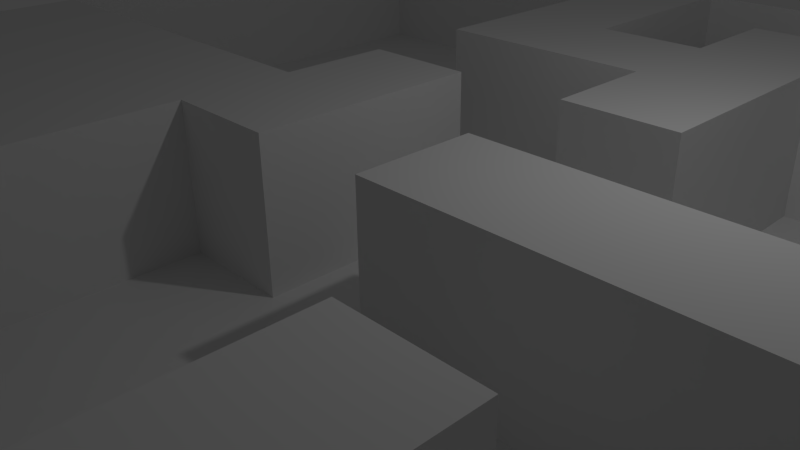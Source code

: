 # Source: level1.blend  (saved by Blender 2.72.0; exported with 4.5.12 LTS)
import bpy
from mathutils import Matrix  # noqa: F401  (used for matrix-valued properties, if any)

bpy.ops.wm.read_factory_settings(use_empty=True)
scene = bpy.context.scene
scene.name = 'Scene'

# ---- collections
col_collection_1 = bpy.data.collections.new('Collection 1'); scene.collection.children.link(col_collection_1)

# ---- world
world_world = bpy.data.worlds.new('World'); scene.world = world_world
world_world.color = (0.05088, 0.05088, 0.05088)
world_world.use_sun_shadow = False
world_world.sun_shadow_jitter_overblur = 0.0
world_world.cycles.sampling_method = 'MANUAL'
world_world.cycles.sample_map_resolution = 256

# ---- cameras
cam_camera = bpy.data.cameras.new('Camera')
cam_camera.clip_end = 100.0
cam_camera.lens = 35.0
cam_camera.sensor_width = 32.0
cam_camera.sensor_height = 18.0
cam_camera.ortho_scale = 7.314
cam_camera.dof.focus_distance = 0.0
cam_camera.dof.aperture_fstop = 128.0

# ---- lights
light_lamp = bpy.data.lights.new('Lamp', 'POINT')
light_lamp.transmission_factor = 0.0
light_lamp.cutoff_distance = 30.0
light_lamp.energy = 100.0
light_lamp.shadow_buffer_clip_start = 1.001
light_lamp.shadow_soft_size = 0.1
light_lamp.shadow_maximum_resolution = 0.006
light_lamp.use_absolute_resolution = True
light_lamp.cycles.use_multiple_importance_sampling = False

# ---- meshes
me_plane = bpy.data.meshes.new('Plane')
me_plane.from_pydata([(-1.0, -1.0, 0.0), (1.0, -1.0, 0.0), (-1.0, 1.0, 0.0), (1.0, 1.0, 0.0), (-1.0, 0.8, 0.0), (-1.0, 0.6, 0.0), (-1.0, 0.4, 0.0), (-1.0, 0.2, 0.0), (-1.0, 0.0, 0.0), (-1.0, -0.2, 0.0), (-1.0, -0.4, 0.0), (-1.0, -0.6, 0.0), (-1.0, -0.8, 0.0), (-0.8, -1.0, 0.0), (-0.6, -1.0, 0.0), (-0.4, -1.0, 0.0), (-0.2, -1.0, 0.0), (0.0, -1.0, 0.0), (0.2, -1.0, 0.0), (0.4, -1.0, 0.0), (0.6, -1.0, 0.0), (0.8, -1.0, 0.0), (1.0, -0.8, 0.0), (1.0, -0.6, 0.0), (1.0, -0.4, 0.0), (1.0, -0.2, 0.0), (1.0, 0.0, 0.0), (1.0, 0.2, 0.0), (1.0, 0.4, 0.0), (1.0, 0.6, 0.0), (1.0, 0.8, 0.0), (0.8, 1.0, 0.0), (0.6, 1.0, 0.0), (0.4, 1.0, 0.0), (0.2, 1.0, 0.0), (0.0, 1.0, 0.0), (-0.2, 1.0, 0.0), (-0.4, 1.0, 0.0), (-0.6, 1.0, 0.0), (-0.8, 1.0, 0.0), (-0.8, -0.4, 0.0), (-0.8, -0.2, 0.0), (-0.8, 0.0, 0.0), (-0.6, -0.4, 0.0), (-0.6, -0.2, 0.0), (-0.6, 0.0, 0.0), (-0.4, -0.8, 0.0), (-0.4, -0.6, 0.0), (-0.4, -0.4, 0.0), (-0.4, -0.2, 0.0), (-0.4, 0.0, 0.0), (-0.2, -0.8, 0.0), (-0.2, -0.6, 0.0), (-0.2, -0.4, 0.0), (-0.2, -0.2, 0.0), (-0.2, 0.0, 0.0), (-0.2, 0.2, 0.0), (-0.2, 0.4, 0.0), (-0.2, 0.6, 0.0), (-0.2, 0.8, 0.0), (0.0, -0.8, 0.0), (0.0, -0.2, 0.0), (0.0, 0.0, 0.0), (0.0, 0.2, 0.0), (0.0, 0.4, 0.0), (0.0, 0.6, 0.0), (0.0, 0.8, 0.0), (0.2, -0.8, 0.0), (0.2, -0.2, 0.0), (0.2, 0.0, 0.0), (0.2, 0.2, 0.0), (0.2, 0.4, 0.0), (0.2, 0.6, 0.0), (0.2, 0.8, 0.0), (0.4, -0.8, 0.0), (0.4, -0.6, 0.0), (0.4, -0.4, 0.0), (0.4, -0.2, 0.0), (0.4, 0.0, 0.0), (0.4, 0.2, 0.0), (0.4, 0.4, 0.0), (0.4, 0.6, 0.0), (0.4, 0.8, 0.0), (0.6, -0.8, 0.0), (0.6, -0.6, 0.0), (0.6, -0.4, 0.0), (0.6, -0.2, 0.0), (0.6, 0.0, 0.0), (0.6, 0.6, 0.0), (0.6, 0.8, 0.0), (0.8, -0.8, 0.0), (0.8, -0.2, 0.0), (0.8, 0.0, 0.0), (0.8, 0.6, 0.0), (0.8, 0.8, 0.0), (-1.0, -1.0, -0.2595), (-1.0, 1.0, -0.2595), (-1.0, 0.8, -0.2595), (-1.0, 0.6, -0.2595), (-1.0, 0.4, -0.2595), (-1.0, 0.2, -0.2595), (-1.0, 0.0, -0.2595), (-1.0, -0.4, -0.2595), (-1.0, -0.6, -0.2595), (-1.0, -0.8, -0.2595), (-0.8, -1.0, -0.2595), (-0.6, -1.0, -0.2595), (-0.4, -1.0, -0.2595), (1.0, -0.8, -0.2595), (1.0, -0.6, -0.2595), (1.0, -0.4, -0.2595), (1.0, -0.2, -0.2595), (1.0, 0.0, -0.2595), (1.0, 0.2, -0.2595), (1.0, 0.4, -0.2595), (1.0, 0.6, -0.2595), (0.8, 1.0, -0.2595), (0.6, 1.0, -0.2595), (0.4, 1.0, -0.2595), (0.2, 1.0, -0.2595), (0.0, 1.0, -0.2595), (-0.2, 1.0, -0.2595), (-0.4, 1.0, -0.2595), (-0.6, 1.0, -0.2595), (-0.8, 1.0, -0.2595), (-0.8, -0.8, -0.2595), (-0.8, -0.6, -0.2595), (-0.8, -0.4, -0.2595), (-0.8, 0.0, -0.2595), (-0.8, 0.2, -0.2595), (-0.8, 0.4, -0.2595), (-0.8, 0.6, -0.2595), (-0.8, 0.8, -0.2595), (-0.6, -0.8, -0.2595), (-0.6, -0.6, -0.2595), (-0.6, -0.4, -0.2595), (-0.6, 0.0, -0.2595), (-0.6, 0.2, -0.2595), (-0.6, 0.4, -0.2595), (-0.6, 0.6, -0.2595), (-0.6, 0.8, -0.2595), (-0.4, -0.8, -0.2595), (-0.4, -0.6, -0.2595), (-0.4, -0.4, -0.2595), (-0.4, 0.0, -0.2595), (-0.4, 0.2, -0.2595), (-0.4, 0.4, -0.2595), (-0.4, 0.6, -0.2595), (-0.4, 0.8, -0.2595), (-0.2, -0.8, -0.2595), (-0.2, -0.6, -0.2595), (-0.2, -0.4, -0.2595), (-0.2, -0.2, -0.2595), (-0.2, 0.0, -0.2595), (-0.2, 0.2, -0.2595), (-0.2, 0.4, -0.2595), (-0.2, 0.6, -0.2595), (-0.2, 0.8, -0.2595), (0.0, -0.8, -0.2595), (0.0, -0.6, -0.2595), (0.0, -0.4, -0.2595), (0.0, -0.2, -0.2595), (0.0, 0.0, -0.2595), (0.0, 0.2, -0.2595), (0.0, 0.4, -0.2595), (0.0, 0.6, -0.2595), (0.0, 0.8, -0.2595), (0.2, -0.8, -0.2595), (0.2, -0.6, -0.2595), (0.2, -0.4, -0.2595), (0.2, -0.2, -0.2595), (0.2, 0.0, -0.2595), (0.2, 0.2, -0.2595), (0.2, 0.4, -0.2595), (0.2, 0.6, -0.2595), (0.2, 0.8, -0.2595), (0.4, -0.8, -0.2595), (0.4, -0.6, -0.2595), (0.4, -0.4, -0.2595), (0.4, -0.2, -0.2595), (0.4, 0.0, -0.2595), (0.4, 0.2, -0.2595), (0.4, 0.4, -0.2595), (0.4, 0.6, -0.2595), (0.4, 0.8, -0.2595), (0.6, -0.8, -0.2595), (0.6, -0.6, -0.2595), (0.6, -0.4, -0.2595), (0.6, -0.2, -0.2595), (0.6, 0.0, -0.2595), (0.6, 0.2, -0.2595), (0.6, 0.4, -0.2595), (0.6, 0.6, -0.2595), (0.6, 0.8, -0.2595), (0.8, -0.8, -0.2595), (0.8, -0.6, -0.2595), (0.8, -0.4, -0.2595), (0.8, -0.2, -0.2595), (0.8, 0.0, -0.2595), (0.8, 0.2, -0.2595), (0.8, 0.4, -0.2595), (0.8, 0.6, -0.2595), (0.8, 0.8, -0.2595)], [], [(94, 30, 3, 31), (31, 32, 117, 116), (42, 45, 136, 128), (83, 90, 194, 185), (38, 39, 124, 123), (59, 66, 35, 36), (85, 84, 186, 187), (55, 56, 154, 153), (48, 43, 135, 143), (77, 68, 170, 179), (15, 46, 141, 107), (23, 24, 110, 109), (64, 57, 155, 164), (10, 40, 41, 9), (9, 41, 42, 8), (94, 31, 116, 202), (46, 51, 149, 141), (82, 89, 193, 184), (84, 83, 185, 186), (37, 38, 123, 122), (70, 71, 173, 172), (22, 23, 109, 108), (40, 43, 44, 41), (41, 44, 45, 42), (8, 42, 128, 101), (56, 63, 163, 154), (89, 88, 192, 193), (7, 8, 101, 100), (43, 40, 127, 135), (92, 26, 112, 198), (66, 65, 165, 166), (43, 48, 49, 44), (44, 49, 50, 45), (14, 15, 107, 106), (88, 81, 183, 192), (54, 53, 151, 152), (36, 37, 122, 121), (15, 16, 51, 46), (12, 0, 95, 104), (47, 52, 53, 48), (48, 53, 54, 49), (49, 54, 55, 50), (6, 7, 100, 99), (73, 82, 184, 175), (28, 29, 115, 114), (75, 76, 178, 177), (16, 17, 60, 51), (25, 91, 197, 111), (13, 14, 106, 105), (53, 52, 150, 151), (54, 61, 62, 55), (55, 62, 63, 56), (67, 74, 176, 167), (57, 64, 65, 58), (58, 65, 66, 59), (17, 18, 67, 60), (40, 10, 102, 127), (68, 69, 171, 170), (61, 54, 152, 161), (87, 92, 198, 189), (35, 66, 166, 120), (5, 6, 99, 98), (64, 71, 72, 65), (74, 75, 177, 176), (18, 19, 74, 67), (27, 28, 114, 113), (0, 13, 105, 95), (50, 55, 153, 144), (68, 77, 78, 69), (34, 35, 120, 119), (70, 79, 80, 71), (71, 80, 81, 72), (72, 81, 82, 73), (19, 20, 83, 74), (74, 83, 84, 75), (75, 84, 85, 76), (91, 86, 188, 197), (77, 86, 87, 78), (4, 5, 98, 97), (58, 59, 157, 156), (26, 27, 113, 112), (81, 88, 89, 82), (20, 21, 90, 83), (60, 67, 167, 158), (11, 12, 104, 103), (63, 62, 162, 163), (86, 91, 92, 87), (78, 87, 189, 180), (81, 80, 182, 183), (33, 34, 119, 118), (65, 72, 174, 165), (21, 1, 22, 90), (57, 58, 156, 155), (2, 4, 97, 96), (45, 50, 144, 136), (91, 25, 26, 92), (79, 70, 172, 181), (47, 48, 143, 142), (90, 22, 108, 194), (93, 29, 30, 94), (97, 132, 124, 96), (132, 140, 123, 124), (140, 148, 122, 123), (148, 157, 121, 122), (166, 175, 119, 120), (175, 184, 118, 119), (184, 193, 117, 118), (193, 202, 116, 117), (95, 105, 125, 104), (104, 125, 126, 103), (103, 126, 127, 102), (101, 128, 129, 100), (100, 129, 130, 99), (99, 130, 131, 98), (98, 131, 132, 97), (105, 106, 133, 125), (125, 133, 134, 126), (126, 134, 135, 127), (128, 136, 137, 129), (129, 137, 138, 130), (130, 138, 139, 131), (131, 139, 140, 132), (106, 107, 141, 133), (133, 141, 142, 134), (134, 142, 143, 135), (136, 144, 145, 137), (137, 145, 146, 138), (138, 146, 147, 139), (139, 147, 148, 140), (141, 149, 150, 142), (144, 153, 154, 145), (145, 154, 155, 146), (146, 155, 156, 147), (147, 156, 157, 148), (149, 158, 159, 150), (150, 159, 160, 151), (151, 160, 161, 152), (154, 163, 164, 155), (158, 167, 168, 159), (159, 168, 169, 160), (160, 169, 170, 161), (161, 170, 171, 162), (162, 171, 172, 163), (163, 172, 173, 164), (165, 174, 175, 166), (167, 176, 177, 168), (168, 177, 178, 169), (169, 178, 179, 170), (171, 180, 181, 172), (178, 187, 188, 179), (180, 189, 190, 181), (181, 190, 191, 182), (182, 191, 192, 183), (185, 194, 195, 186), (186, 195, 196, 187), (187, 196, 197, 188), (189, 198, 199, 190), (190, 199, 200, 191), (191, 200, 201, 192), (192, 201, 202, 193), (194, 108, 109, 195), (195, 109, 110, 196), (196, 110, 111, 197), (198, 112, 113, 199), (199, 113, 114, 200), (200, 114, 115, 201), (76, 85, 187, 178), (52, 47, 142, 150), (24, 25, 111, 110), (72, 73, 175, 174), (69, 78, 180, 171), (39, 2, 96, 124), (51, 60, 158, 149), (93, 94, 202, 201), (29, 93, 201, 115), (71, 64, 164, 173), (32, 33, 118, 117), (59, 36, 121, 157), (80, 79, 181, 182), (86, 77, 179, 188), (10, 11, 103, 102), (62, 61, 161, 162)])
me_plane.polygons.foreach_set('use_smooth', [True] * 182)
me_plane.use_remesh_preserve_volume = False
me_plane.use_remesh_preserve_attributes = False
me_plane.use_mirror_vertex_groups = False
me_plane.update()

# ---- objects
ob_plane = bpy.data.objects.new('Plane', me_plane)
ob_lamp = bpy.data.objects.new('Lamp', light_lamp)
ob_camera = bpy.data.objects.new('Camera', cam_camera)

# ---- transforms, parenting, visibility, modifiers, constraints
ob_plane.location = (0.0, 0.0, 2.072)
ob_plane.scale = (7.926, 7.926, 7.926)
ob_plane.lineart.crease_threshold = 0.0
_m = ob_plane.modifiers.new('EdgeSplit', 'EDGE_SPLIT')
ob_lamp.location = (4.076, 1.005, 5.904)
ob_lamp.rotation_euler = (0.6503, 0.05522, 1.866)
ob_lamp.lock_rotations_4d = False
ob_lamp.empty_display_type = 'ARROWS'
ob_lamp.color = (0.0, 0.0, 0.0, 0.0)
ob_lamp.lineart.crease_threshold = 0.0
ob_camera.location = (7.481, -6.508, 5.344)
ob_camera.rotation_euler = (1.109, 0.01082, 0.8149)
ob_camera.lock_rotations_4d = False
ob_camera.empty_display_type = 'ARROWS'
ob_camera.color = (0.0, 0.0, 0.0, 0.0)
ob_camera.display_type = 'WIRE'
ob_camera.lineart.crease_threshold = 0.0

# ---- collection membership
col_collection_1.objects.link(ob_plane)
col_collection_1.objects.link(ob_lamp)
col_collection_1.objects.link(ob_camera)

# ---- scene / render settings (as saved in the file)
scene.camera = ob_camera
scene.frame_start = 1; scene.frame_end = 250; scene.frame_set(1)
scene.render.engine = 'BLENDER_EEVEE_NEXT'
scene.render.resolution_percentage = 50
scene.render.dither_intensity = 0.0
scene.cycles.use_denoising = False
scene.cycles.samples = 10
scene.cycles.sampling_pattern = 'TABULATED_SOBOL'
scene.cycles.light_sampling_threshold = 0.0
scene.cycles.use_adaptive_sampling = False
scene.cycles.use_light_tree = False
scene.cycles.blur_glossy = 0.0
scene.cycles.pixel_filter_type = 'GAUSSIAN'
scene.cycles.sample_clamp_indirect = 0.0
scene.view_settings.view_transform = 'Standard'
bpy.context.view_layer.update()
